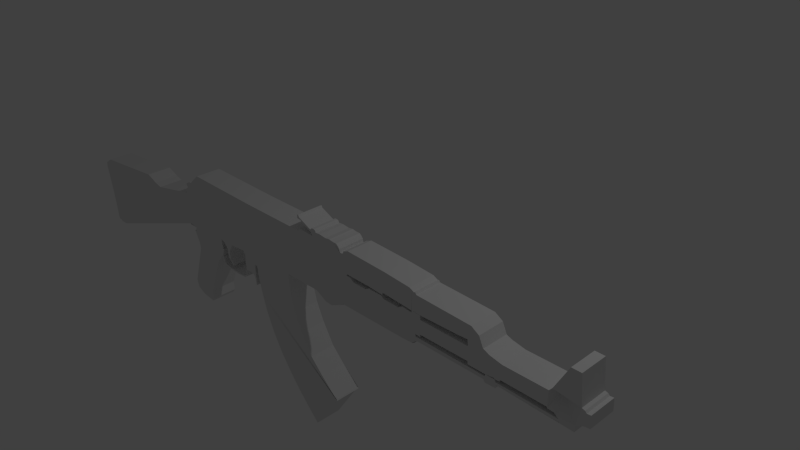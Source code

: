 # Source: ak.blend  (saved by Blender 2.69.0; exported with 4.5.12 LTS)
import bpy
from mathutils import Matrix  # noqa: F401  (used for matrix-valued properties, if any)

bpy.ops.wm.read_factory_settings(use_empty=True)
scene = bpy.context.scene
scene.name = 'Scene'

# ---- collections
col_collection_1 = bpy.data.collections.new('Collection 1'); scene.collection.children.link(col_collection_1)

# ---- materials (node trees are filled in below, after node groups)
mat_material = bpy.data.materials.new('Material')
mat_material.alpha_threshold = 0.0
mat_material.use_transparent_shadow = False
mat_material.roughness = 0.5
mat_material.line_color = (0.0, 0.0, 0.0, 1.0)

# ---- material node trees

# ---- world
world_world = bpy.data.worlds.new('World'); scene.world = world_world
world_world.color = (0.05088, 0.05088, 0.05088)
world_world.use_sun_shadow = False
world_world.sun_shadow_jitter_overblur = 0.0
world_world.cycles.sampling_method = 'MANUAL'
world_world.cycles.sample_map_resolution = 256

# ---- cameras
cam_camera = bpy.data.cameras.new('Camera')
cam_camera.clip_end = 100.0
cam_camera.lens = 35.0
cam_camera.sensor_width = 32.0
cam_camera.sensor_height = 18.0
cam_camera.ortho_scale = 7.314
cam_camera.dof.focus_distance = 0.0
cam_camera.dof.aperture_fstop = 128.0

# ---- lights
light_lamp = bpy.data.lights.new('Lamp', 'POINT')
light_lamp.transmission_factor = 0.0
light_lamp.cutoff_distance = 30.0
light_lamp.energy = 100.0
light_lamp.shadow_buffer_clip_start = 1.001
light_lamp.shadow_soft_size = 0.1
light_lamp.shadow_maximum_resolution = 0.006
light_lamp.use_absolute_resolution = True
light_lamp.cycles.use_multiple_importance_sampling = False

# ---- meshes
me_cube = bpy.data.meshes.new('Cube')
me_cube.from_pydata([(0.531, -1.0, -0.9403), (0.8005, -1.0, -1.169), (-0.009674, -1.0, 0.242), (-0.009674, -1.0, 0.141), (0.01195, -1.0, -0.02476), (0.06963, -1.0, -0.2482), (0.1778, -1.0, -0.4861), (0.3436, -1.0, -0.7601), (0.531, -1.0, 0.2492), (0.6464, -1.0, 0.1915), (0.6824, -1.0, 0.1699), (0.7905, -1.0, 0.1627), (1.032, -1.0, 0.2784), (1.957, -1.0, 0.2811), (2.117, -1.0, 0.2996), (2.167, -1.0, 0.3447), (3.068, -1.0, 0.3497), (3.083, -1.0, 0.3197), (3.213, -1.0, 0.3247), (3.218, -1.0, 0.3647), (3.951, -1.0, 0.3481), (4.12, -1.0, 0.3447), (4.125, -1.0, 0.4148), (4.165, -1.0, 0.4398), (4.205, -1.0, 0.4598), (4.235, -1.0, 0.4649), (4.275, -1.0, 0.4699), (4.27, -1.0, 0.61), (4.225, -1.0, 0.605), (4.205, -1.0, 0.6251), (4.17, -1.0, 0.6351), (4.14, -1.0, 0.9805), (4.024, -1.0, 0.9805), (3.854, -1.0, 0.6701), (3.819, -1.0, 0.6301), (3.283, -1.0, 0.6251), (3.123, -1.0, 0.6551), (3.048, -1.0, 0.6851), (2.993, -1.0, 0.8053), (2.893, -1.0, 0.8654), (2.157, -1.0, 0.8854), (2.142, -1.0, 0.9104), (2.127, -1.0, 0.9004), (2.062, -1.0, 0.9304), (1.696, -1.0, 0.9555), (1.116, -1.0, 0.9755), (1.071, -1.0, 0.9555), (1.041, -1.0, 0.9455), (1.041, -1.0, 0.9104), (0.9827, -1.0, 0.908), (0.9755, -1.0, 0.9466), (0.9489, -1.0, 0.978), (0.9248, -1.0, 0.9949), (0.8789, -1.0, 0.9949), (0.8306, -1.0, 0.9997), (0.8113, -1.0, 1.005), (0.7413, -1.0, 0.9949), (0.6447, -1.0, 1.005), (0.5723, -1.0, 0.9997), (0.5651, -1.0, 1.021), (0.5433, -1.0, 1.031), (0.5071, -1.0, 1.031), (0.4806, -1.0, 1.009), (0.4806, -1.0, 1.002), (0.2802, -1.0, 1.089), (0.2681, -1.0, 1.116), (0.2512, -1.0, 1.109), (0.2488, -1.0, 1.068), (0.3116, -1.0, 1.06), (0.3164, -1.0, 1.041), (0.483, -1.0, 0.9756), (0.5095, -1.0, 0.9394), (0.2633, -1.0, 0.9418), (0.2585, -1.0, 0.908), (-0.7555, -1.0, 0.9056), (-1.89, -1.0, 0.9201), (-2.069, -1.0, 0.7728), (-2.112, -1.0, 0.768), (-2.182, -1.0, 0.7342), (-2.19, -1.0, 0.7076), (-2.156, -1.0, 0.6859), (-2.202, -1.0, 0.6424), (-2.209, -1.0, 0.6231), (-2.209, -1.0, 0.57), (-2.26, -1.0, 0.5772), (-2.943, -1.0, 0.4372), (-3.068, -1.0, 0.4662), (-3.15, -1.0, 0.5), (-3.247, -1.0, 0.5338), (-4.111, -1.0, 0.4493), (-4.418, -1.0, 0.4203), (-4.507, -1.0, 0.3769), (-4.517, -1.0, 0.3503), (-4.56, -1.0, 0.3431), (-4.57, -1.0, 0.2803), (-4.536, -1.0, 0.09681), (-4.498, -1.0, -0.1325), (-4.473, -1.0, -0.3184), (-4.452, -1.0, -0.543), (-4.435, -1.0, -0.5695), (-4.387, -1.0, -0.5671), (-4.377, -1.0, -0.5864), (-4.247, -1.0, -0.584), (-2.209, -1.0, 0.133), (-2.071, -1.0, 0.1221), (-2.079, -1.0, 0.06542), (-2.108, -1.0, 0.06784), (-2.059, -1.0, -0.03115), (-2.028, -1.0, -0.08909), (-2.016, -1.0, -0.1736), (-2.228, -1.0, -0.7434), (-2.216, -1.0, -0.7941), (-2.197, -1.0, -0.852), (-2.066, -1.0, -0.9123), (-1.856, -1.0, -0.9292), (-1.823, -1.0, -0.881), (-1.832, -1.0, -0.7578), (-1.586, -1.0, -0.2098), (-1.497, -1.0, -0.1012), (-1.453, -1.0, -0.07943), (-1.444, -1.0, -0.1494), (-1.412, -1.0, -0.1929), (-1.333, -1.0, -0.2001), (-1.139, -1.0, -0.2074), (-0.9691, -1.0, -0.1935), (-0.9378, -1.0, -0.1726), (-0.9169, -1.0, -0.1344), (-0.91, -1.0, -0.06485), (-0.7744, -1.0, -0.0579), (-0.7361, -1.0, -0.09614), (-0.7222, -1.0, -0.1518), (-0.7222, -1.0, -0.2004), (-0.7118, -1.0, -0.2039), (-0.7118, -1.0, 0.08464), (-0.6701, -1.0, 0.08464), (-0.6596, -1.0, -0.03704), (-0.5971, -1.0, -0.2908), (-0.5345, -1.0, -0.4994), (-0.4128, -1.0, -0.7775), (-0.2807, -1.0, -1.004), (-0.1173, -1.0, -1.223), (0.04957, -1.0, -1.417), (0.2303, -1.0, -1.601), (0.3798, -1.0, -1.741), (0.7901, -1.0, -1.153), (-1.418, -1.0, 0.04225), (-1.443, -1.0, 0.03529), (-1.45, -1.0, 0.1709), (-1.389, -1.0, 0.1494), (-1.356, -1.0, 0.1083), (-1.332, -1.0, 0.08744), (-1.314, -1.0, -0.03771), (-1.22, -1.0, -0.1316), (-1.203, -1.0, -0.1107), (-1.276, -1.0, -0.04814), (-1.283, -1.0, 0.05615), (-1.21, -1.0, 0.1709), (-0.9561, -1.0, 0.1952), (-0.9179, -1.0, 0.1535), (-0.9208, -1.0, -0.07848), (-1.38, -1.0, 0.157), (3.894, -0.8624, 0.5984), (1.646, -1.0, 0.666), (1.645, -1.0, 0.6679), (1.459, -1.0, 0.679), (1.425, -1.0, 0.6815), (1.09, -1.0, 0.6839), (1.08, -1.0, 0.6646), (1.15, -1.0, 0.6597), (1.186, -1.0, 0.6259), (1.387, -1.0, 0.6235), (1.437, -1.0, 0.6525), (1.638, -1.0, 0.6549), (1.664, -1.0, 0.6259), (1.884, -1.0, 0.6235), (1.879, -1.0, 0.6187), (1.952, -1.0, 0.6573), (2.089, -1.0, 0.6501), (2.089, -1.0, 0.6742), (1.659, -1.0, 0.6984), (1.04, -1.0, 0.9321), (1.012, -1.0, 0.2703), (2.089, -1.0, 0.2895), (2.093, -1.0, 0.9156), (2.85, -1.0, 0.696), (2.859, -1.0, 0.6218), (2.213, -1.0, 0.6179), (2.205, -1.0, 0.6722), (2.696, -1.0, 0.6863), (2.858, -1.0, 0.6235), (2.088, -1.0, 0.6742), (3.056, -1.0, 0.6839), (2.143, -1.0, 0.3906), (2.141, -1.0, 0.422), (2.211, -1.0, 0.4147), (2.203, -1.0, 0.4437), (2.858, -1.0, 0.4509), (2.86, -1.0, 0.4147), (3.082, -1.0, 0.4171), (3.08, -1.0, 0.3906), (2.138, -1.0, 0.3882), (3.068, -1.0, 0.3423), (2.859, -1.0, 0.6217), (3.261, -1.0, 0.4244), (3.265, -1.0, 0.4461), (3.811, -1.0, 0.4461), (3.813, -1.0, 0.4316), (3.891, -1.0, 0.4268), (3.917, -1.0, 0.4051), (3.944, -1.0, 0.3857), (3.212, -1.0, 0.393), (3.22, -1.0, 0.3592), (3.949, -1.0, 0.3495), (2.146, -1.0, 0.6745), (1.963, -1.0, 0.2807), (3.194, -1.0, 0.4282), (-0.6355, -1.0, 0.2057), (-0.01858, -1.0, 0.2403), (-2.197, -1.0, 0.1256), (-1.431, -1.0, 0.1758), (-0.7044, -1.0, 0.1735), (-0.641, -1.0, 0.2069), (-0.9111, -1.0, -0.06303), (-1.436, -1.0, -0.07943), (-1.425, -1.0, -0.1411), (-1.41, -1.0, -0.1585), (-1.396, -1.0, -0.1746), (-1.367, -1.0, -0.18), (-1.342, -1.0, -0.1813), (-1.295, -1.0, -0.1853), (-1.259, -1.0, -0.188), (-1.216, -1.0, -0.1853), (-1.174, -1.0, -0.188), (-1.133, -1.0, -0.188), (-1.082, -1.0, -0.1867), (-1.001, -1.0, -0.1813), (-0.9679, -1.0, -0.1706), (-0.9304, -1.0, -0.1398), (-0.9277, -1.0, -0.07541), (-0.9183, -1.0, -0.07675), (0.5578, -1.0, 0.9514), (0.5672, -1.0, 0.9702), (0.6128, -1.0, 0.9649), (0.6074, -1.0, 0.9461), (0.8393, -1.0, 0.9407), (0.9881, -1.0, 0.9085), (0.2762, -1.0, 0.8932), (0.5311, -1.336, -0.9476), (0.8006, -1.336, -1.177), (-0.00957, -1.336, 0.2347), (-0.00957, -1.336, 0.1337), (0.01206, -1.336, -0.03206), (0.06973, -1.336, -0.2555), (0.1779, -1.336, -0.4934), (0.3437, -1.336, -0.7674), (0.5311, -1.336, 0.2419), (0.6465, -1.336, 0.1842), (0.6825, -1.336, 0.1626), (0.7906, -1.336, 0.1554), (1.032, -1.336, 0.2711), (1.957, -1.336, 0.2738), (2.117, -1.336, 0.2923), (2.167, -1.336, 0.3374), (3.068, -1.336, 0.3424), (3.083, -1.336, 0.3124), (3.213, -1.336, 0.3174), (3.219, -1.336, 0.3574), (3.951, -1.336, 0.3408), (4.12, -1.336, 0.3374), (4.125, -1.336, 0.4075), (4.165, -1.336, 0.4325), (4.205, -1.336, 0.4525), (4.235, -1.336, 0.4576), (4.275, -1.336, 0.4626), (4.27, -1.336, 0.6027), (4.225, -1.336, 0.5977), (4.205, -1.336, 0.6178), (4.17, -1.336, 0.6278), (4.14, -1.336, 0.9732), (4.025, -1.336, 0.9732), (3.854, -1.336, 0.6628), (3.819, -1.336, 0.6228), (3.284, -1.336, 0.6178), (3.123, -1.336, 0.6478), (3.048, -1.336, 0.6778), (2.993, -1.336, 0.798), (2.893, -1.336, 0.8581), (2.157, -1.336, 0.8781), (2.142, -1.336, 0.9031), (2.127, -1.336, 0.8931), (2.062, -1.336, 0.9231), (1.697, -1.336, 0.9482), (1.116, -1.336, 0.9682), (1.071, -1.336, 0.9482), (1.041, -1.336, 0.9382), (1.041, -1.336, 0.9031), (0.9828, -1.336, 0.9007), (0.9756, -1.336, 0.9393), (0.949, -1.336, 0.9707), (0.9249, -1.336, 0.9876), (0.879, -1.336, 0.9876), (0.8307, -1.336, 0.9924), (0.8114, -1.336, 0.9973), (0.7414, -1.336, 0.9876), (0.6448, -1.336, 0.9973), (0.5724, -1.336, 0.9924), (0.5652, -1.336, 1.014), (0.5434, -1.336, 1.024), (0.5072, -1.336, 1.024), (0.4807, -1.336, 1.002), (0.4807, -1.336, 0.9949), (0.2803, -1.336, 1.082), (0.2682, -1.336, 1.109), (0.2513, -1.336, 1.101), (0.2489, -1.336, 1.06), (0.3117, -1.336, 1.053), (0.3165, -1.336, 1.034), (0.4831, -1.336, 0.9683), (0.5096, -1.336, 0.9321), (0.2634, -1.336, 0.9345), (0.2586, -1.336, 0.9007), (-0.7554, -1.336, 0.8983), (-1.89, -1.336, 0.9128), (-2.069, -1.336, 0.7655), (-2.112, -1.336, 0.7607), (-2.182, -1.336, 0.7269), (-2.189, -1.336, 0.7003), (-2.156, -1.336, 0.6786), (-2.202, -1.336, 0.6351), (-2.209, -1.336, 0.6158), (-2.209, -1.336, 0.5627), (-2.26, -1.336, 0.5699), (-2.943, -1.336, 0.4299), (-3.068, -1.336, 0.4589), (-3.15, -1.336, 0.4927), (-3.247, -1.336, 0.5265), (-4.111, -1.336, 0.442), (-4.418, -1.336, 0.413), (-4.507, -1.336, 0.3696), (-4.517, -1.336, 0.343), (-4.56, -1.336, 0.3358), (-4.57, -1.336, 0.273), (-4.536, -1.336, 0.08951), (-4.498, -1.336, -0.1398), (-4.473, -1.336, -0.3257), (-4.452, -1.336, -0.5503), (-4.435, -1.336, -0.5768), (-4.386, -1.336, -0.5744), (-4.377, -1.336, -0.5937), (-4.246, -1.336, -0.5913), (-2.209, -1.336, 0.1257), (-2.071, -1.336, 0.1148), (-2.078, -1.336, 0.05812), (-2.107, -1.336, 0.06054), (-2.059, -1.336, -0.03845), (-2.028, -1.336, -0.09639), (-2.016, -1.336, -0.1809), (-2.228, -1.336, -0.7507), (-2.216, -1.336, -0.8014), (-2.197, -1.336, -0.8593), (-2.066, -1.336, -0.9196), (-1.856, -1.336, -0.9365), (-1.823, -1.336, -0.8883), (-1.832, -1.336, -0.7651), (-1.586, -1.336, -0.2171), (-1.497, -1.336, -0.1085), (-1.453, -1.336, -0.08673), (-1.443, -1.336, -0.1567), (-1.412, -1.336, -0.2002), (-1.332, -1.336, -0.2074), (-1.139, -1.336, -0.2147), (-0.9689, -1.336, -0.2008), (-0.9377, -1.336, -0.1799), (-0.9168, -1.336, -0.1417), (-0.9098, -1.336, -0.07215), (-0.7743, -1.336, -0.0652), (-0.736, -1.336, -0.1034), (-0.7221, -1.336, -0.1591), (-0.7221, -1.336, -0.2077), (-0.7117, -1.336, -0.2112), (-0.7117, -1.336, 0.07734), (-0.67, -1.336, 0.07734), (-0.6595, -1.336, -0.04434), (-0.597, -1.336, -0.2981), (-0.5344, -1.336, -0.5067), (-0.4127, -1.336, -0.7848), (-0.2806, -1.336, -1.011), (-0.1172, -1.336, -1.23), (0.04967, -1.336, -1.425), (0.2305, -1.336, -1.609), (0.3799, -1.336, -1.748), (0.7902, -1.336, -1.16), (-1.418, -1.336, 0.03494), (-1.443, -1.336, 0.02799), (-1.45, -1.336, 0.1636), (-1.389, -1.336, 0.1421), (-1.356, -1.336, 0.101), (-1.331, -1.336, 0.08014), (-1.314, -1.336, -0.04501), (-1.22, -1.336, -0.1389), (-1.203, -1.336, -0.118), (-1.276, -1.336, -0.05544), (-1.283, -1.336, 0.04885), (-1.21, -1.336, 0.1636), (-0.956, -1.336, 0.1879), (-0.9178, -1.336, 0.1462), (-0.9207, -1.336, -0.08578), (-1.38, -1.336, 0.1497), (3.894, -1.199, 0.5911), (1.646, -1.336, 0.6587), (1.645, -1.336, 0.6606), (1.459, -1.336, 0.6717), (1.425, -1.336, 0.6742), (1.09, -1.336, 0.6766), (1.08, -1.336, 0.6573), (1.15, -1.336, 0.6524), (1.186, -1.336, 0.6186), (1.387, -1.336, 0.6162), (1.437, -1.336, 0.6452), (1.638, -1.336, 0.6476), (1.664, -1.336, 0.6186), (1.884, -1.336, 0.6162), (1.879, -1.336, 0.6114), (1.952, -1.336, 0.65), (2.089, -1.336, 0.6428), (2.089, -1.336, 0.6669), (1.66, -1.336, 0.6911), (1.04, -1.336, 0.9248), (1.012, -1.336, 0.263), (2.089, -1.336, 0.2822), (2.093, -1.336, 0.9083), (2.85, -1.336, 0.6887), (2.859, -1.336, 0.6145), (2.213, -1.336, 0.6106), (2.205, -1.336, 0.6649), (2.696, -1.336, 0.679), (2.858, -1.336, 0.6162), (2.088, -1.336, 0.6669), (3.056, -1.336, 0.6766), (2.143, -1.336, 0.3833), (2.141, -1.336, 0.4147), (2.211, -1.336, 0.4074), (2.203, -1.336, 0.4364), (2.858, -1.336, 0.4436), (2.86, -1.336, 0.4074), (3.082, -1.336, 0.4098), (3.08, -1.336, 0.3833), (2.138, -1.336, 0.3809), (3.068, -1.336, 0.335), (2.859, -1.336, 0.6144), (3.261, -1.336, 0.4171), (3.266, -1.336, 0.4388), (3.811, -1.336, 0.4388), (3.814, -1.336, 0.4243), (3.891, -1.336, 0.4195), (3.917, -1.336, 0.3978), (3.944, -1.336, 0.3784), (3.212, -1.336, 0.3857), (3.22, -1.336, 0.3519), (3.949, -1.336, 0.3422), (2.146, -1.336, 0.6672), (1.963, -1.336, 0.2734), (3.194, -1.336, 0.4209), (-0.6354, -1.336, 0.1984), (-0.01848, -1.336, 0.233), (-2.197, -1.336, 0.1183), (-1.431, -1.336, 0.1685), (-0.7043, -1.336, 0.1662), (-0.6409, -1.336, 0.1996), (-0.911, -1.336, -0.07033), (-1.436, -1.336, -0.08673), (-1.425, -1.336, -0.1484), (-1.41, -1.336, -0.1658), (-1.395, -1.336, -0.1819), (-1.367, -1.336, -0.1873), (-1.342, -1.336, -0.1886), (-1.295, -1.336, -0.1926), (-1.259, -1.336, -0.1953), (-1.216, -1.336, -0.1926), (-1.174, -1.336, -0.1953), (-1.133, -1.336, -0.1953), (-1.082, -1.336, -0.194), (-1.001, -1.336, -0.1886), (-0.9678, -1.336, -0.1779), (-0.9303, -1.336, -0.1471), (-0.9276, -1.336, -0.08271), (-0.9182, -1.336, -0.08405), (0.5579, -1.336, 0.9441), (0.5673, -1.336, 0.9629), (0.6129, -1.336, 0.9576), (0.6075, -1.336, 0.9388), (0.8394, -1.336, 0.9334), (0.9882, -1.336, 0.9012), (0.2763, -1.336, 0.8859)], [], [(31, 30, 161, 34, 33, 32), (15, 16, 199, 192), (44, 43, 183, 178, 179, 162, 48, 47, 46, 45), (163, 164, 165, 166, 167, 48, 162), (167, 168, 169, 170, 171, 172, 173, 174, 175, 176, 177, 182, 214, 181), (37, 38, 39, 40, 41, 42, 190, 187, 188, 184, 191), (183, 190, 42), (20, 209, 208, 207, 206, 205, 204, 203, 198, 197, 196, 202, 189, 184, 191, 37, 36, 35, 34, 161, 30, 29, 28, 27, 26, 25, 24, 23, 22, 21), (199, 16, 201, 17, 18, 211, 19, 210, 215, 198), (210, 19, 212, 209), (185, 202, 196, 195, 194, 193, 213, 187, 186), (178, 213, 193, 192, 15, 182, 177), (149, 148, 160, 156, 155, 154, 153, 152, 151, 150), (0, 1, 144, 143, 142, 141, 140, 139, 138, 137, 136, 135, 134, 216, 217, 2, 3, 4, 5, 6, 7), (85, 84, 218, 103, 102, 101, 100, 99, 98, 97, 96, 95, 94, 93, 92, 91, 90, 89, 88, 87, 86), (147, 146, 145, 119, 118, 117, 116, 115, 114, 113, 112, 111, 110, 109, 108, 107, 106, 105, 104, 103, 218), (128, 127, 222, 159, 158, 220, 221, 216, 134, 133, 132, 131, 130, 129), (120, 119, 223, 224, 225, 226, 227, 228, 229, 230, 231, 232, 233, 234, 235, 236, 237, 238, 239, 159, 222, 127, 126, 125, 124, 123, 122, 121), (49, 50, 51, 52, 53, 54, 55, 56, 57, 58, 59, 60, 61, 62, 63, 64, 65, 66, 67, 68, 69, 70, 71, 240, 241, 242, 243, 244, 245), (8, 246, 73, 72, 71, 240, 241, 242, 243, 244, 245, 49, 48, 167, 181, 11, 10, 9), (2, 217, 216, 221, 220, 158, 157, 156, 160, 148, 147, 218, 84, 83, 82, 81, 80, 79, 78, 77, 76, 75, 74, 73, 246, 8), (278, 279, 280, 281, 408, 277), (262, 439, 446, 263), (291, 292, 293, 294, 295, 409, 426, 425, 430, 290), (410, 409, 295, 414, 413, 412, 411), (414, 428, 461, 429, 424, 423, 422, 421, 420, 419, 418, 417, 416, 415), (284, 438, 431, 435, 434, 437, 289, 288, 287, 286, 285), (430, 289, 437), (267, 268, 269, 270, 271, 272, 273, 274, 275, 276, 277, 408, 281, 282, 283, 284, 438, 431, 436, 449, 443, 444, 445, 450, 451, 452, 453, 454, 455, 456), (446, 445, 462, 457, 266, 458, 265, 264, 448, 263), (457, 456, 459, 266), (432, 433, 434, 460, 440, 441, 442, 443, 449), (425, 424, 429, 262, 439, 440, 460), (396, 397, 398, 399, 400, 401, 402, 403, 407, 395), (247, 254, 253, 252, 251, 250, 249, 464, 463, 381, 382, 383, 384, 385, 386, 387, 388, 389, 390, 391, 248), (332, 333, 334, 335, 336, 337, 338, 339, 340, 341, 342, 343, 344, 345, 346, 347, 348, 349, 350, 465, 331), (394, 465, 350, 351, 352, 353, 354, 355, 356, 357, 358, 359, 360, 361, 362, 363, 364, 365, 366, 392, 393), (375, 376, 377, 378, 379, 380, 381, 463, 468, 467, 405, 406, 469, 374), (367, 368, 369, 370, 371, 372, 373, 374, 469, 406, 486, 485, 484, 483, 482, 481, 480, 479, 478, 477, 476, 475, 474, 473, 472, 471, 470, 366), (296, 492, 491, 490, 489, 488, 487, 318, 317, 316, 315, 314, 313, 312, 311, 310, 309, 308, 307, 306, 305, 304, 303, 302, 301, 300, 299, 298, 297), (255, 256, 257, 258, 428, 414, 295, 296, 492, 491, 490, 489, 488, 487, 318, 319, 320, 493), (249, 255, 493, 320, 321, 322, 323, 324, 325, 326, 327, 328, 329, 330, 331, 465, 394, 395, 407, 403, 404, 405, 467, 468, 463, 464), (183, 43, 290, 430), (83, 84, 331, 330), (58, 57, 304, 305), (31, 32, 279, 278), (162, 179, 426, 409), (237, 236, 483, 484), (5, 4, 251, 252), (136, 137, 384, 383), (110, 111, 358, 357), (84, 85, 332, 331), (59, 58, 305, 306), (187, 190, 437, 434), (32, 33, 280, 279), (164, 163, 410, 411), (238, 237, 484, 485), (4, 3, 250, 251), (137, 138, 385, 384), (144, 1, 248, 391), (111, 112, 359, 358), (163, 162, 409, 410), (85, 86, 333, 332), (60, 59, 306, 307), (33, 34, 281, 280), (165, 164, 411, 412), (239, 238, 485, 486), (3, 2, 249, 250), (138, 139, 386, 385), (112, 113, 360, 359), (86, 87, 334, 333), (61, 60, 307, 308), (192, 193, 440, 439), (34, 35, 282, 281), (166, 165, 412, 413), (159, 239, 486, 406), (2, 8, 255, 249), (139, 140, 387, 386), (113, 114, 361, 360), (14, 182, 429, 261), (87, 88, 335, 334), (62, 61, 308, 309), (193, 194, 441, 440), (35, 36, 283, 282), (167, 166, 413, 414), (140, 141, 388, 387), (8, 9, 256, 255), (114, 115, 362, 361), (181, 214, 461, 428), (88, 89, 336, 335), (63, 62, 309, 310), (194, 195, 442, 441), (168, 167, 414, 415), (36, 37, 284, 283), (141, 142, 389, 388), (9, 10, 257, 256), (104, 219, 466, 351), (115, 116, 363, 362), (214, 182, 429, 461), (89, 90, 337, 336), (195, 196, 443, 442), (64, 63, 310, 311), (169, 168, 415, 416), (38, 37, 284, 285), (142, 143, 390, 389), (10, 11, 258, 257), (116, 117, 364, 363), (90, 91, 338, 337), (196, 197, 444, 443), (65, 64, 311, 312), (170, 169, 416, 417), (39, 38, 285, 286), (11, 12, 259, 258), (143, 144, 391, 390), (117, 118, 365, 364), (91, 92, 339, 338), (197, 198, 445, 444), (66, 65, 312, 313), (40, 39, 286, 287), (171, 170, 417, 418), (13, 14, 261, 260), (119, 145, 392, 366), (118, 119, 366, 365), (183, 42, 289, 430), (92, 93, 340, 339), (67, 66, 313, 314), (199, 198, 445, 446), (41, 40, 287, 288), (172, 171, 418, 419), (14, 15, 262, 261), (145, 146, 393, 392), (119, 120, 367, 366), (190, 183, 430, 437), (93, 94, 341, 340), (68, 67, 314, 315), (199, 200, 447, 446), (42, 41, 288, 289), (173, 172, 419, 420), (16, 15, 262, 263), (146, 147, 394, 393), (120, 121, 368, 367), (209, 20, 267, 456), (94, 95, 342, 341), (69, 68, 315, 316), (199, 201, 448, 446), (42, 43, 290, 289), (174, 173, 420, 421), (16, 17, 264, 263), (147, 148, 395, 394), (121, 122, 369, 368), (189, 202, 449, 436), (95, 96, 343, 342), (70, 69, 316, 317), (43, 44, 291, 290), (175, 174, 421, 422), (11, 181, 428, 258), (18, 17, 264, 265), (148, 149, 396, 395), (223, 119, 366, 470), (122, 123, 370, 369), (215, 210, 457, 462), (96, 97, 344, 343), (71, 70, 317, 318), (198, 203, 450, 445), (44, 45, 292, 291), (176, 175, 422, 423), (18, 19, 266, 265), (149, 150, 397, 396), (224, 223, 470, 471), (123, 124, 371, 370), (198, 215, 462, 445), (97, 98, 345, 344), (71, 72, 319, 318), (203, 204, 451, 450), (45, 46, 293, 292), (177, 176, 423, 424), (19, 20, 267, 266), (150, 151, 398, 397), (225, 224, 471, 472), (124, 125, 372, 371), (98, 99, 346, 345), (72, 73, 320, 319), (204, 205, 452, 451), (46, 47, 294, 293), (178, 177, 424, 425), (20, 21, 268, 267), (151, 152, 399, 398), (226, 225, 472, 473), (125, 126, 373, 372), (19, 211, 458, 266), (99, 100, 347, 346), (73, 74, 321, 320), (205, 206, 453, 452), (47, 48, 295, 294), (179, 178, 425, 426), (21, 22, 269, 268), (152, 153, 400, 399), (227, 226, 473, 474), (126, 127, 374, 373), (211, 18, 265, 458), (100, 101, 348, 347), (74, 75, 322, 321), (206, 207, 454, 453), (48, 49, 296, 295), (167, 180, 427, 414), (22, 23, 270, 269), (153, 154, 401, 400), (228, 227, 474, 475), (127, 128, 375, 374), (17, 201, 448, 264), (101, 102, 349, 348), (75, 76, 323, 322), (207, 208, 455, 454), (50, 49, 296, 297), (154, 155, 402, 401), (23, 24, 271, 270), (229, 228, 475, 476), (128, 129, 376, 375), (201, 16, 263, 448), (102, 103, 350, 349), (208, 209, 456, 455), (76, 77, 324, 323), (51, 50, 297, 298), (155, 156, 403, 402), (24, 25, 272, 271), (230, 229, 476, 477), (129, 130, 377, 376), (212, 19, 266, 459), (103, 104, 351, 350), (210, 209, 456, 457), (77, 78, 325, 324), (178, 183, 430, 425), (52, 51, 298, 299), (156, 157, 404, 403), (25, 26, 273, 272), (231, 230, 477, 478), (130, 131, 378, 377), (202, 185, 432, 449), (104, 105, 352, 351), (210, 211, 458, 457), (78, 79, 326, 325), (53, 52, 299, 300), (184, 189, 436, 431), (26, 27, 274, 273), (157, 158, 405, 404), (232, 231, 478, 479), (131, 132, 379, 378), (187, 213, 460, 434), (105, 106, 353, 352), (79, 80, 327, 326), (209, 212, 459, 456), (54, 53, 300, 301), (184, 188, 435, 431), (27, 28, 275, 274), (158, 159, 406, 405), (233, 232, 479, 480), (1, 0, 247, 248), (132, 133, 380, 379), (213, 178, 425, 460), (106, 107, 354, 353), (80, 81, 328, 327), (55, 54, 301, 302), (185, 186, 433, 432), (28, 29, 276, 275), (234, 233, 480, 481), (0, 7, 254, 247), (133, 134, 381, 380), (182, 15, 262, 429), (107, 108, 355, 354), (192, 199, 446, 439), (81, 82, 329, 328), (56, 55, 302, 303), (186, 187, 434, 433), (29, 30, 277, 276), (235, 234, 481, 482), (7, 6, 253, 254), (134, 135, 382, 381), (108, 109, 356, 355), (82, 83, 330, 329), (57, 56, 303, 304), (188, 187, 434, 435), (30, 31, 278, 277), (236, 235, 482, 483), (6, 5, 252, 253), (135, 136, 383, 382), (109, 110, 357, 356)])
_uv = me_cube.uv_layers.new(name='UVMap')
_uv.uv.foreach_set('vector', [0.9113, 0.7119, 0.9159, 0.6536, 0.9015, 0.6528, 0.8859, 0.6504, 0.8898, 0.6556, 0.9019, 0.7104, 0.7205, 0.5841, 0.8094, 0.5901, 0.812, 0.5958, 0.7204, 0.5937, 0.6611, 0.7213, 0.7048, 0.7134, 0.7109, 0.6974, 0.7137, 0.6452, 0.6625, 0.6501, 0.6613, 0.6441, 0.5897, 0.6825, 0.593, 0.7155, 0.5957, 0.7174, 0.5998, 0.721, 0.6608, 0.6423, 0.651, 0.6424, 0.6238, 0.6358, 0.594, 0.6405, 0.5932, 0.637, 0.5897, 0.6825, 0.6613, 0.6441, 0.5932, 0.637, 0.5994, 0.636, 0.6027, 0.6422, 0.6512, 0.6507, 0.6512, 0.6666, 0.6638, 0.6667, 0.6687, 0.6507, 0.6825, 0.6501, 0.6822, 0.6495, 0.6886, 0.6422, 0.7137, 0.6407, 0.7135, 0.5739, 0.7022, 0.5724, 0.5868, 0.5641, 0.7976, 0.6592, 0.7937, 0.6799, 0.7858, 0.6908, 0.7263, 0.7006, 0.7121, 0.7106, 0.7109, 0.7091, 0.7133, 0.6867, 0.7292, 0.6645, 0.7691, 0.6625, 0.7816, 0.6628, 0.8005, 0.6578, 0.7082, 0.7119, 0.7133, 0.6867, 0.7109, 0.7091, 0.895, 0.6106, 0.8933, 0.6165, 0.8905, 0.6177, 0.8876, 0.6192, 0.881, 0.616, 0.8805, 0.6184, 0.821, 0.6164, 0.8208, 0.6127, 0.8038, 0.6135, 0.784, 0.6095, 0.7836, 0.6162, 0.7824, 0.6476, 0.7822, 0.6483, 0.7816, 0.6628, 0.8005, 0.6578, 0.7976, 0.6592, 0.8045, 0.6592, 0.818, 0.6535, 0.8859, 0.6504, 0.9015, 0.6528, 0.9159, 0.6536, 0.9191, 0.6537, 0.9213, 0.6513, 0.9251, 0.6545, 0.9274, 0.6187, 0.9241, 0.6157, 0.9168, 0.6245, 0.9139, 0.6189, 0.9056, 0.6216, 0.909, 0.6207, 0.812, 0.5958, 0.8094, 0.5901, 0.8091, 0.5889, 0.8094, 0.5839, 0.8224, 0.5869, 0.8243, 0.5921, 0.8244, 0.5931, 0.8251, 0.5983, 0.8251, 0.6056, 0.8133, 0.6, 0.8251, 0.5983, 0.8244, 0.5931, 0.9119, 0.5876, 0.913, 0.5939, 0.7828, 0.6498, 0.7824, 0.6476, 0.7836, 0.6162, 0.7254, 0.6045, 0.7263, 0.5993, 0.72, 0.5995, 0.7185, 0.6461, 0.7238, 0.6466, 0.7249, 0.6367, 0.7135, 0.6451, 0.7185, 0.6461, 0.72, 0.5995, 0.7204, 0.5937, 0.7205, 0.5841, 0.7135, 0.5739, 0.7137, 0.6407, 0.366, 0.5219, 0.3667, 0.5346, 0.3677, 0.5327, 0.3862, 0.5245, 0.3689, 0.498, 0.3605, 0.474, 0.3628, 0.4471, 0.3591, 0.4457, 0.3574, 0.4832, 0.3665, 0.5136, 0.5702, 0.2696, 0.5974, 0.2142, 0.5955, 0.2163, 0.5289, 0.0703, 0.5145, 0.1047, 0.4973, 0.1498, 0.4817, 0.1969, 0.4668, 0.2492, 0.4553, 0.3024, 0.4455, 0.3669, 0.4413, 0.4145, 0.4375, 0.4722, 0.4378, 0.4993, 0.4436, 0.5267, 0.4923, 0.5625, 0.4936, 0.5632, 0.4932, 0.5366, 0.5095, 0.4587, 0.5131, 0.4079, 0.5219, 0.3527, 0.5523, 0.314, 0.2132, 0.5741, 0.2785, 0.6526, 0.2897, 0.5455, 0.2885, 0.5474, 0.07367, 0.3795, 0.06045, 0.381, 0.05848, 0.3908, 0.05372, 0.3911, 0.05216, 0.3972, 0.05163, 0.4746, 0.0511, 0.5038, 0.04979, 0.5401, 0.04851, 0.5691, 0.04968, 0.5787, 0.05299, 0.5792, 0.05422, 0.5849, 0.06358, 0.5927, 0.09487, 0.5941, 0.1831, 0.5989, 0.1926, 0.5903, 0.2007, 0.582, 0.361, 0.5404, 0.3603, 0.5137, 0.3626, 0.5145, 0.3581, 0.4915, 0.3538, 0.488, 0.3442, 0.4686, 0.3121, 0.3257, 0.3117, 0.3022, 0.3081, 0.2938, 0.289, 0.3016, 0.2776, 0.3158, 0.2763, 0.3272, 0.2756, 0.3386, 0.2957, 0.4472, 0.2915, 0.5034, 0.2696, 0.5232, 0.2706, 0.5439, 0.2727, 0.5407, 0.276, 0.5491, 0.2885, 0.5474, 0.2897, 0.5455, 0.424, 0.4717, 0.4098, 0.4744, 0.4097, 0.4749, 0.4084, 0.4714, 0.4125, 0.5241, 0.4356, 0.5216, 0.4429, 0.5271, 0.4436, 0.5267, 0.4378, 0.4993, 0.4331, 0.5012, 0.4275, 0.4225, 0.4262, 0.4238, 0.428, 0.449, 0.4275, 0.4618, 0.3461, 0.4712, 0.3461, 0.4885, 0.3481, 0.4879, 0.3484, 0.4726, 0.3498, 0.4679, 0.3513, 0.4636, 0.3545, 0.4613, 0.3575, 0.4602, 0.3629, 0.4577, 0.3671, 0.4558, 0.3721, 0.4551, 0.3769, 0.4531, 0.3818, 0.4517, 0.3878, 0.4504, 0.3973, 0.4491, 0.4014, 0.4506, 0.4062, 0.4568, 0.4076, 0.4724, 0.4087, 0.4717, 0.4084, 0.4714, 0.4097, 0.4749, 0.4098, 0.4744, 0.4079, 0.4577, 0.4049, 0.4491, 0.4009, 0.4451, 0.3807, 0.4473, 0.3583, 0.4553, 0.3491, 0.4597, 0.5846, 0.6822, 0.5885, 0.7094, 0.5894, 0.7123, 0.5897, 0.7165, 0.5862, 0.7232, 0.5792, 0.7262, 0.5771, 0.7279, 0.5693, 0.727, 0.5605, 0.7315, 0.5533, 0.7317, 0.5528, 0.736, 0.5507, 0.7382, 0.5473, 0.7386, 0.5446, 0.7346, 0.5446, 0.7332, 0.5254, 0.7368, 0.5244, 0.7422, 0.5227, 0.741, 0.5223, 0.7329, 0.5283, 0.7307, 0.5286, 0.7268, 0.5447, 0.7279, 0.547, 0.7204, 0.5516, 0.7223, 0.5526, 0.7259, 0.557, 0.7241, 0.5563, 0.7205, 0.5789, 0.7117, 0.5847, 0.6825, 0.5438, 0.5613, 0.5253, 0.7129, 0.5237, 0.7159, 0.5242, 0.7224, 0.547, 0.7204, 0.5516, 0.7223, 0.5526, 0.7259, 0.557, 0.7241, 0.5563, 0.7205, 0.5789, 0.7117, 0.5847, 0.6825, 0.5846, 0.6822, 0.5897, 0.6825, 0.5932, 0.637, 0.5868, 0.5641, 0.567, 0.5444, 0.5573, 0.5458, 0.5541, 0.5498, 0.4936, 0.5632, 0.4923, 0.5625, 0.4436, 0.5267, 0.4429, 0.5271, 0.4356, 0.5216, 0.4125, 0.5241, 0.4084, 0.5165, 0.3862, 0.5245, 0.3677, 0.5327, 0.3667, 0.5346, 0.361, 0.5404, 0.2897, 0.5455, 0.2785, 0.6526, 0.2836, 0.6503, 0.2842, 0.6609, 0.2852, 0.6647, 0.2901, 0.6723, 0.2871, 0.6775, 0.2881, 0.6826, 0.2953, 0.6878, 0.2996, 0.6877, 0.3187, 0.7131, 0.4184, 0.7098, 0.5237, 0.7159, 0.5253, 0.7129, 0.5438, 0.5613, 0.9113, 0.7119, 0.9019, 0.7104, 0.8898, 0.6556, 0.8859, 0.6504, 0.9015, 0.6528, 0.9159, 0.6536, 0.7205, 0.5841, 0.7204, 0.5937, 0.812, 0.5958, 0.8094, 0.5901, 0.6611, 0.7213, 0.5998, 0.721, 0.5957, 0.7174, 0.593, 0.7155, 0.5897, 0.6825, 0.6613, 0.6441, 0.6625, 0.6501, 0.7137, 0.6452, 0.7109, 0.6974, 0.7048, 0.7134, 0.6608, 0.6423, 0.6613, 0.6441, 0.5897, 0.6825, 0.5932, 0.637, 0.594, 0.6405, 0.6238, 0.6358, 0.651, 0.6424, 0.5932, 0.637, 0.5868, 0.5641, 0.7022, 0.5724, 0.7135, 0.5739, 0.7137, 0.6407, 0.6886, 0.6422, 0.6822, 0.6495, 0.6825, 0.6501, 0.6687, 0.6507, 0.6638, 0.6667, 0.6512, 0.6666, 0.6512, 0.6507, 0.6027, 0.6422, 0.5994, 0.636, 0.7976, 0.6592, 0.8005, 0.6578, 0.7816, 0.6628, 0.7691, 0.6625, 0.7292, 0.6645, 0.7133, 0.6867, 0.7109, 0.7091, 0.7121, 0.7106, 0.7263, 0.7006, 0.7858, 0.6908, 0.7937, 0.6799, 0.7082, 0.7119, 0.7109, 0.7091, 0.7133, 0.6867, 0.895, 0.6106, 0.909, 0.6207, 0.9056, 0.6216, 0.9139, 0.6189, 0.9168, 0.6245, 0.9241, 0.6157, 0.9274, 0.6187, 0.9251, 0.6545, 0.9213, 0.6513, 0.9191, 0.6537, 0.9159, 0.6536, 0.9015, 0.6528, 0.8859, 0.6504, 0.818, 0.6535, 0.8045, 0.6592, 0.7976, 0.6592, 0.8005, 0.6578, 0.7816, 0.6628, 0.7822, 0.6483, 0.7824, 0.6476, 0.7836, 0.6162, 0.784, 0.6095, 0.8038, 0.6135, 0.8208, 0.6127, 0.821, 0.6164, 0.8805, 0.6184, 0.881, 0.616, 0.8876, 0.6192, 0.8905, 0.6177, 0.8933, 0.6165, 0.812, 0.5958, 0.8133, 0.6, 0.8251, 0.6056, 0.8251, 0.5983, 0.8244, 0.5931, 0.8243, 0.5921, 0.8224, 0.5869, 0.8094, 0.5839, 0.8091, 0.5889, 0.8094, 0.5901, 0.8251, 0.5983, 0.913, 0.5939, 0.9119, 0.5876, 0.8244, 0.5931, 0.7828, 0.6498, 0.7249, 0.6367, 0.7238, 0.6466, 0.7185, 0.6461, 0.72, 0.5995, 0.7263, 0.5993, 0.7254, 0.6045, 0.7836, 0.6162, 0.7824, 0.6476, 0.7135, 0.6451, 0.7137, 0.6407, 0.7135, 0.5739, 0.7205, 0.5841, 0.7204, 0.5937, 0.72, 0.5995, 0.7185, 0.6461, 0.366, 0.5219, 0.3665, 0.5136, 0.3574, 0.4832, 0.3591, 0.4457, 0.3628, 0.4471, 0.3605, 0.474, 0.3689, 0.498, 0.3862, 0.5245, 0.3677, 0.5327, 0.3667, 0.5346, 0.5702, 0.2696, 0.5523, 0.314, 0.5219, 0.3527, 0.5131, 0.4079, 0.5095, 0.4587, 0.4932, 0.5366, 0.4936, 0.5632, 0.4923, 0.5625, 0.4436, 0.5267, 0.4378, 0.4993, 0.4375, 0.4722, 0.4413, 0.4145, 0.4455, 0.3669, 0.4553, 0.3024, 0.4668, 0.2492, 0.4817, 0.1969, 0.4973, 0.1498, 0.5145, 0.1047, 0.5289, 0.0703, 0.5955, 0.2163, 0.5974, 0.2142, 0.2132, 0.5741, 0.2007, 0.582, 0.1926, 0.5903, 0.1831, 0.5989, 0.09487, 0.5941, 0.06358, 0.5927, 0.05422, 0.5849, 0.05299, 0.5792, 0.04968, 0.5787, 0.04851, 0.5691, 0.04979, 0.5401, 0.0511, 0.5038, 0.05163, 0.4746, 0.05216, 0.3972, 0.05372, 0.3911, 0.05848, 0.3908, 0.06045, 0.381, 0.07367, 0.3795, 0.2885, 0.5474, 0.2897, 0.5455, 0.2785, 0.6526, 0.361, 0.5404, 0.2897, 0.5455, 0.2885, 0.5474, 0.276, 0.5491, 0.2727, 0.5407, 0.2706, 0.5439, 0.2696, 0.5232, 0.2915, 0.5034, 0.2957, 0.4472, 0.2756, 0.3386, 0.2763, 0.3272, 0.2776, 0.3158, 0.289, 0.3016, 0.3081, 0.2938, 0.3117, 0.3022, 0.3121, 0.3257, 0.3442, 0.4686, 0.3538, 0.488, 0.3581, 0.4915, 0.3626, 0.5145, 0.3603, 0.5137, 0.424, 0.4717, 0.4275, 0.4618, 0.428, 0.449, 0.4262, 0.4238, 0.4275, 0.4225, 0.4331, 0.5012, 0.4378, 0.4993, 0.4436, 0.5267, 0.4429, 0.5271, 0.4356, 0.5216, 0.4125, 0.5241, 0.4084, 0.4714, 0.4097, 0.4749, 0.4098, 0.4744, 0.3461, 0.4712, 0.3491, 0.4597, 0.3583, 0.4553, 0.3807, 0.4473, 0.4009, 0.4451, 0.4049, 0.4491, 0.4079, 0.4577, 0.4098, 0.4744, 0.4097, 0.4749, 0.4084, 0.4714, 0.4087, 0.4717, 0.4076, 0.4724, 0.4062, 0.4568, 0.4014, 0.4506, 0.3973, 0.4491, 0.3878, 0.4504, 0.3818, 0.4517, 0.3769, 0.4531, 0.3721, 0.4551, 0.3671, 0.4558, 0.3629, 0.4577, 0.3575, 0.4602, 0.3545, 0.4613, 0.3513, 0.4636, 0.3498, 0.4679, 0.3484, 0.4726, 0.3481, 0.4879, 0.3461, 0.4885, 0.5846, 0.6822, 0.5847, 0.6825, 0.5789, 0.7117, 0.5563, 0.7205, 0.557, 0.7241, 0.5526, 0.7259, 0.5516, 0.7223, 0.547, 0.7204, 0.5447, 0.7279, 0.5286, 0.7268, 0.5283, 0.7307, 0.5223, 0.7329, 0.5227, 0.741, 0.5244, 0.7422, 0.5254, 0.7368, 0.5446, 0.7332, 0.5446, 0.7346, 0.5473, 0.7386, 0.5507, 0.7382, 0.5528, 0.736, 0.5533, 0.7317, 0.5605, 0.7315, 0.5693, 0.727, 0.5771, 0.7279, 0.5792, 0.7262, 0.5862, 0.7232, 0.5897, 0.7165, 0.5894, 0.7123, 0.5885, 0.7094, 0.5438, 0.5613, 0.5541, 0.5498, 0.5573, 0.5458, 0.567, 0.5444, 0.5868, 0.5641, 0.5932, 0.637, 0.5897, 0.6825, 0.5846, 0.6822, 0.5847, 0.6825, 0.5789, 0.7117, 0.5563, 0.7205, 0.557, 0.7241, 0.5526, 0.7259, 0.5516, 0.7223, 0.547, 0.7204, 0.5242, 0.7224, 0.5237, 0.7159, 0.5253, 0.7129, 0.4936, 0.5632, 0.5438, 0.5613, 0.5253, 0.7129, 0.5237, 0.7159, 0.4184, 0.7098, 0.3187, 0.7131, 0.2996, 0.6877, 0.2953, 0.6878, 0.2881, 0.6826, 0.2871, 0.6775, 0.2901, 0.6723, 0.2852, 0.6647, 0.2842, 0.6609, 0.2836, 0.6503, 0.2785, 0.6526, 0.2897, 0.5455, 0.361, 0.5404, 0.3667, 0.5346, 0.3677, 0.5327, 0.3862, 0.5245, 0.4084, 0.5165, 0.4125, 0.5241, 0.4356, 0.5216, 0.4429, 0.5271, 0.4436, 0.5267, 0.4923, 0.5625, 0.7109, 0.6974, 0.7048, 0.7134, 0.7048, 0.7134, 0.7109, 0.6974, 0.2836, 0.6503, 0.2785, 0.6526, 0.2785, 0.6526, 0.2836, 0.6503, 0.5533, 0.7317, 0.5605, 0.7315, 0.5605, 0.7315, 0.5533, 0.7317, 0.9113, 0.7119, 0.9019, 0.7104, 0.9019, 0.7104, 0.9113, 0.7119, 0.6613, 0.6441, 0.6625, 0.6501, 0.6625, 0.6501, 0.6613, 0.6441, 0.4062, 0.4568, 0.4014, 0.4506, 0.4014, 0.4506, 0.4062, 0.4568, 0.5131, 0.4079, 0.5095, 0.4587, 0.5095, 0.4587, 0.5131, 0.4079, 0.4413, 0.4145, 0.4455, 0.3669, 0.4455, 0.3669, 0.4413, 0.4145, 0.2756, 0.3386, 0.2763, 0.3272, 0.2763, 0.3272, 0.2756, 0.3386, 0.2785, 0.6526, 0.2132, 0.5741, 0.2132, 0.5741, 0.2785, 0.6526, 0.5528, 0.736, 0.5533, 0.7317, 0.5533, 0.7317, 0.5528, 0.736, 0.7292, 0.6645, 0.7133, 0.6867, 0.7133, 0.6867, 0.7292, 0.6645, 0.9019, 0.7104, 0.8898, 0.6556, 0.8898, 0.6556, 0.9019, 0.7104, 0.651, 0.6424, 0.6608, 0.6423, 0.6608, 0.6423, 0.651, 0.6424, 0.4076, 0.4724, 0.4062, 0.4568, 0.4062, 0.4568, 0.4076, 0.4724, 0.5095, 0.4587, 0.4932, 0.5366, 0.4932, 0.5366, 0.5095, 0.4587, 0.4455, 0.3669, 0.4553, 0.3024, 0.4553, 0.3024, 0.4455, 0.3669, 0.5955, 0.2163, 0.5974, 0.2142, 0.5974, 0.2142, 0.5955, 0.2163, 0.2763, 0.3272, 0.2776, 0.3158, 0.2776, 0.3158, 0.2763, 0.3272, 0.6608, 0.6423, 0.6613, 0.6441, 0.6613, 0.6441, 0.6608, 0.6423, 0.2132, 0.5741, 0.2007, 0.582, 0.2007, 0.582, 0.2132, 0.5741, 0.5507, 0.7382, 0.5528, 0.736, 0.5528, 0.736, 0.5507, 0.7382, 0.8898, 0.6556, 0.8859, 0.6504, 0.8859, 0.6504, 0.8898, 0.6556, 0.6238, 0.6358, 0.651, 0.6424, 0.651, 0.6424, 0.6238, 0.6358, 0.4087, 0.4717, 0.4076, 0.4724, 0.4076, 0.4724, 0.4087, 0.4717, 0.4932, 0.5366, 0.4936, 0.5632, 0.4936, 0.5632, 0.4932, 0.5366, 0.4553, 0.3024, 0.4668, 0.2492, 0.4668, 0.2492, 0.4553, 0.3024, 0.2776, 0.3158, 0.289, 0.3016, 0.289, 0.3016, 0.2776, 0.3158, 0.2007, 0.582, 0.1926, 0.5903, 0.1926, 0.5903, 0.2007, 0.582, 0.5473, 0.7386, 0.5507, 0.7382, 0.5507, 0.7382, 0.5473, 0.7386, 0.7204, 0.5937, 0.72, 0.5995, 0.72, 0.5995, 0.7204, 0.5937, 0.8859, 0.6504, 0.818, 0.6535, 0.818, 0.6535, 0.8859, 0.6504, 0.594, 0.6405, 0.6238, 0.6358, 0.6238, 0.6358, 0.594, 0.6405, 0.4084, 0.4714, 0.4087, 0.4717, 0.4087, 0.4717, 0.4084, 0.4714, 0.4936, 0.5632, 0.5438, 0.5613, 0.5438, 0.5613, 0.4936, 0.5632, 0.4668, 0.2492, 0.4817, 0.1969, 0.4817, 0.1969, 0.4668, 0.2492, 0.289, 0.3016, 0.3081, 0.2938, 0.3081, 0.2938, 0.289, 0.3016, 0.0, 0.0, 0.0, 0.0, 0.0, 0.0, 0.0, 0.0, 0.1926, 0.5903, 0.1831, 0.5989, 0.1831, 0.5989, 0.1926, 0.5903, 0.5446, 0.7346, 0.5473, 0.7386, 0.5473, 0.7386, 0.5446, 0.7346, 0.72, 0.5995, 0.7263, 0.5993, 0.7263, 0.5993, 0.72, 0.5995, 0.818, 0.6535, 0.8045, 0.6592, 0.8045, 0.6592, 0.818, 0.6535, 0.5932, 0.637, 0.594, 0.6405, 0.594, 0.6405, 0.5932, 0.637, 0.4817, 0.1969, 0.4973, 0.1498, 0.4973, 0.1498, 0.4817, 0.1969, 0.5438, 0.5613, 0.5541, 0.5498, 0.5541, 0.5498, 0.5438, 0.5613, 0.3081, 0.2938, 0.3117, 0.3022, 0.3117, 0.3022, 0.3081, 0.2938, 0.5868, 0.5641, 0.7022, 0.5724, 0.7022, 0.5724, 0.5868, 0.5641, 0.1831, 0.5989, 0.09487, 0.5941, 0.09487, 0.5941, 0.1831, 0.5989, 0.5446, 0.7332, 0.5446, 0.7346, 0.5446, 0.7346, 0.5446, 0.7332, 0.7263, 0.5993, 0.7254, 0.6045, 0.7254, 0.6045, 0.7263, 0.5993, 0.5994, 0.636, 0.5932, 0.637, 0.5932, 0.637, 0.5994, 0.636, 0.8045, 0.6592, 0.7976, 0.6592, 0.7976, 0.6592, 0.8045, 0.6592, 0.4973, 0.1498, 0.5145, 0.1047, 0.5145, 0.1047, 0.4973, 0.1498, 0.5541, 0.5498, 0.5573, 0.5458, 0.5573, 0.5458, 0.5541, 0.5498, 0.0, 0.0, 0.0, 0.0, 0.0, 0.0, 0.0, 0.0, 0.3117, 0.3022, 0.3121, 0.3257, 0.3121, 0.3257, 0.3117, 0.3022, 0.7022, 0.5724, 0.7135, 0.5739, 0.7135, 0.5739, 0.7022, 0.5724, 0.09487, 0.5941, 0.06358, 0.5927, 0.06358, 0.5927, 0.09487, 0.5941, 0.7254, 0.6045, 0.7836, 0.6162, 0.7836, 0.6162, 0.7254, 0.6045, 0.5254, 0.7368, 0.5446, 0.7332, 0.5446, 0.7332, 0.5254, 0.7368, 0.6027, 0.6422, 0.5994, 0.636, 0.5994, 0.636, 0.6027, 0.6422, 0.7937, 0.6799, 0.7976, 0.6592, 0.7976, 0.6592, 0.7937, 0.6799, 0.5145, 0.1047, 0.5289, 0.0703, 0.5289, 0.0703, 0.5145, 0.1047, 0.5573, 0.5458, 0.567, 0.5444, 0.567, 0.5444, 0.5573, 0.5458, 0.3121, 0.3257, 0.3442, 0.4686, 0.3442, 0.4686, 0.3121, 0.3257, 0.06358, 0.5927, 0.05422, 0.5849, 0.05422, 0.5849, 0.06358, 0.5927, 0.7836, 0.6162, 0.784, 0.6095, 0.784, 0.6095, 0.7836, 0.6162, 0.5244, 0.7422, 0.5254, 0.7368, 0.5254, 0.7368, 0.5244, 0.7422, 0.6512, 0.6507, 0.6027, 0.6422, 0.6027, 0.6422, 0.6512, 0.6507, 0.7858, 0.6908, 0.7937, 0.6799, 0.7937, 0.6799, 0.7858, 0.6908, 0.0, 0.0, 0.0, 0.0, 0.0, 0.0, 0.567, 0.5444, 0.5289, 0.0703, 0.5955, 0.2163, 0.5955, 0.2163, 0.5289, 0.0703, 0.3442, 0.4686, 0.3538, 0.488, 0.3538, 0.488, 0.3442, 0.4686, 0.05422, 0.5849, 0.05299, 0.5792, 0.05299, 0.5792, 0.05422, 0.5849, 0.784, 0.6095, 0.8038, 0.6135, 0.8038, 0.6135, 0.784, 0.6095, 0.5227, 0.741, 0.5244, 0.7422, 0.5244, 0.7422, 0.5227, 0.741, 0.7263, 0.7006, 0.7858, 0.6908, 0.7858, 0.6908, 0.7263, 0.7006, 0.6512, 0.6666, 0.6512, 0.6507, 0.6512, 0.6507, 0.6512, 0.6666, 0.0, 0.0, 0.0, 0.0, 0.0, 0.0, 0.0, 0.0, 0.3581, 0.4915, 0.3626, 0.5145, 0.3626, 0.5145, 0.3581, 0.4915, 0.3538, 0.488, 0.3581, 0.4915, 0.3581, 0.4915, 0.3538, 0.488, 0.7082, 0.7119, 0.7109, 0.7091, 0.7109, 0.7091, 0.7082, 0.7119, 0.05299, 0.5792, 0.04968, 0.5787, 0.04968, 0.5787, 0.05299, 0.5792, 0.5223, 0.7329, 0.5227, 0.741, 0.5227, 0.741, 0.5223, 0.7329, 0.812, 0.5958, 0.8133, 0.6, 0.8133, 0.6, 0.812, 0.5958, 0.7121, 0.7106, 0.7263, 0.7006, 0.7263, 0.7006, 0.7121, 0.7106, 0.6638, 0.6667, 0.6512, 0.6666, 0.6512, 0.6666, 0.6638, 0.6667, 0.0, 0.0, 0.0, 0.0, 0.0, 0.0, 0.0, 0.0, 0.3626, 0.5145, 0.3603, 0.5137, 0.3603, 0.5137, 0.3626, 0.5145, 0.3461, 0.4885, 0.3461, 0.4712, 0.3461, 0.4712, 0.3461, 0.4885, 0.7133, 0.6867, 0.7082, 0.7119, 0.7082, 0.7119, 0.7133, 0.6867, 0.04968, 0.5787, 0.04851, 0.5691, 0.04851, 0.5691, 0.04968, 0.5787, 0.5283, 0.7307, 0.5223, 0.7329, 0.5223, 0.7329, 0.5283, 0.7307, 0.0, 0.0, 0.0, 0.0, 0.0, 0.0, 0.812, 0.5958, 0.7109, 0.7091, 0.7121, 0.7106, 0.7121, 0.7106, 0.7109, 0.7091, 0.6687, 0.6507, 0.6638, 0.6667, 0.6638, 0.6667, 0.6687, 0.6507, 0.8094, 0.5901, 0.7205, 0.5841, 0.7205, 0.5841, 0.8094, 0.5901, 0.3603, 0.5137, 0.361, 0.5404, 0.361, 0.5404, 0.3603, 0.5137, 0.3461, 0.4712, 0.3491, 0.4597, 0.3491, 0.4597, 0.3461, 0.4712, 0.8933, 0.6165, 0.895, 0.6106, 0.895, 0.6106, 0.8933, 0.6165, 0.04851, 0.5691, 0.04979, 0.5401, 0.04979, 0.5401, 0.04851, 0.5691, 0.5286, 0.7268, 0.5283, 0.7307, 0.5283, 0.7307, 0.5286, 0.7268, 0.0, 0.0, 0.0, 0.0, 0.0, 0.0, 0.812, 0.5958, 0.0, 0.0, 0.7048, 0.7134, 0.0, 0.0, 0.7109, 0.7091, 0.6825, 0.6501, 0.6687, 0.6507, 0.6687, 0.6507, 0.6825, 0.6501, 0.0, 0.0, 0.0, 0.0, 0.0, 0.0, 0.8094, 0.5901, 0.361, 0.5404, 0.3667, 0.5346, 0.3667, 0.5346, 0.361, 0.5404, 0.3491, 0.4597, 0.3583, 0.4553, 0.3583, 0.4553, 0.3491, 0.4597, 0.7822, 0.6483, 0.7824, 0.6476, 0.7824, 0.6476, 0.7822, 0.6483, 0.04979, 0.5401, 0.0511, 0.5038, 0.0511, 0.5038, 0.04979, 0.5401, 0.5447, 0.7279, 0.5286, 0.7268, 0.5286, 0.7268, 0.5447, 0.7279, 0.7048, 0.7134, 0.6611, 0.7213, 0.6611, 0.7213, 0.7048, 0.7134, 0.6822, 0.6495, 0.6825, 0.6501, 0.6825, 0.6501, 0.6822, 0.6495, 0.567, 0.5444, 0.5868, 0.5641, 0.5868, 0.5641, 0.567, 0.5444, 0.8224, 0.5869, 0.8094, 0.5839, 0.8094, 0.5839, 0.8224, 0.5869, 0.3667, 0.5346, 0.366, 0.5219, 0.366, 0.5219, 0.3667, 0.5346, 0.3481, 0.4879, 0.3461, 0.4885, 0.3461, 0.4885, 0.3481, 0.4879, 0.3583, 0.4553, 0.3807, 0.4473, 0.3807, 0.4473, 0.3583, 0.4553, 0.8251, 0.6056, 0.8251, 0.5983, 0.8251, 0.5983, 0.8251, 0.6056, 0.0511, 0.5038, 0.05163, 0.4746, 0.05163, 0.4746, 0.0511, 0.5038, 0.547, 0.7204, 0.5447, 0.7279, 0.5447, 0.7279, 0.547, 0.7204, 0.8038, 0.6135, 0.8208, 0.6127, 0.8208, 0.6127, 0.8038, 0.6135, 0.6611, 0.7213, 0.5998, 0.721, 0.5998, 0.721, 0.6611, 0.7213, 0.6886, 0.6422, 0.6822, 0.6495, 0.6822, 0.6495, 0.6886, 0.6422, 0.0, 0.0, 0.0, 0.0, 0.0, 0.0, 0.8224, 0.5869, 0.366, 0.5219, 0.3665, 0.5136, 0.3665, 0.5136, 0.366, 0.5219, 0.3484, 0.4726, 0.3481, 0.4879, 0.3481, 0.4879, 0.3484, 0.4726, 0.3807, 0.4473, 0.4009, 0.4451, 0.4009, 0.4451, 0.3807, 0.4473, 0.8133, 0.6, 0.8251, 0.6056, 0.8251, 0.6056, 0.8133, 0.6, 0.05163, 0.4746, 0.05216, 0.3972, 0.05216, 0.3972, 0.05163, 0.4746, 0.547, 0.7204, 0.5242, 0.7224, 0.5242, 0.7224, 0.547, 0.7204, 0.8208, 0.6127, 0.821, 0.6164, 0.821, 0.6164, 0.8208, 0.6127, 0.5998, 0.721, 0.5957, 0.7174, 0.5957, 0.7174, 0.5998, 0.721, 0.7137, 0.6407, 0.6886, 0.6422, 0.6886, 0.6422, 0.7137, 0.6407, 0.0, 0.0, 0.895, 0.6106, 0.0, 0.0, 0.0, 0.0, 0.3665, 0.5136, 0.3574, 0.4832, 0.3574, 0.4832, 0.3665, 0.5136, 0.3498, 0.4679, 0.3484, 0.4726, 0.3484, 0.4726, 0.3498, 0.4679, 0.4009, 0.4451, 0.4049, 0.4491, 0.4049, 0.4491, 0.4009, 0.4451, 0.05216, 0.3972, 0.05372, 0.3911, 0.05372, 0.3911, 0.05216, 0.3972, 0.5242, 0.7224, 0.5237, 0.7159, 0.5237, 0.7159, 0.5242, 0.7224, 0.821, 0.6164, 0.8805, 0.6184, 0.8805, 0.6184, 0.821, 0.6164, 0.5957, 0.7174, 0.593, 0.7155, 0.593, 0.7155, 0.5957, 0.7174, 0.7135, 0.6451, 0.7137, 0.6407, 0.7137, 0.6407, 0.7135, 0.6451, 0.895, 0.6106, 0.909, 0.6207, 0.909, 0.6207, 0.895, 0.6106, 0.3574, 0.4832, 0.3591, 0.4457, 0.3591, 0.4457, 0.3574, 0.4832, 0.3513, 0.4636, 0.3498, 0.4679, 0.3498, 0.4679, 0.3513, 0.4636, 0.4049, 0.4491, 0.4079, 0.4577, 0.4079, 0.4577, 0.4049, 0.4491, 0.8244, 0.5931, 0.8243, 0.5921, 0.8243, 0.5921, 0.8244, 0.5931, 0.05372, 0.3911, 0.05848, 0.3908, 0.05848, 0.3908, 0.05372, 0.3911, 0.5237, 0.7159, 0.4184, 0.7098, 0.4184, 0.7098, 0.5237, 0.7159, 0.8805, 0.6184, 0.881, 0.616, 0.881, 0.616, 0.8805, 0.6184, 0.593, 0.7155, 0.5897, 0.6825, 0.5897, 0.6825, 0.593, 0.7155, 0.6625, 0.6501, 0.7137, 0.6452, 0.7137, 0.6452, 0.6625, 0.6501, 0.909, 0.6207, 0.9056, 0.6216, 0.9056, 0.6216, 0.909, 0.6207, 0.3591, 0.4457, 0.3628, 0.4471, 0.3628, 0.4471, 0.3591, 0.4457, 0.3545, 0.4613, 0.3513, 0.4636, 0.3513, 0.4636, 0.3545, 0.4613, 0.4079, 0.4577, 0.4098, 0.4744, 0.4098, 0.4744, 0.4079, 0.4577, 0.8243, 0.5921, 0.8224, 0.5869, 0.8224, 0.5869, 0.8243, 0.5921, 0.05848, 0.3908, 0.06045, 0.381, 0.06045, 0.381, 0.05848, 0.3908, 0.4184, 0.7098, 0.3187, 0.7131, 0.3187, 0.7131, 0.4184, 0.7098, 0.881, 0.616, 0.8876, 0.6192, 0.8876, 0.6192, 0.881, 0.616, 0.5897, 0.6825, 0.5846, 0.6822, 0.5846, 0.6822, 0.5897, 0.6825, 0.0, 0.0, 0.0, 0.0, 0.0, 0.0, 0.5932, 0.637, 0.9056, 0.6216, 0.9139, 0.6189, 0.9139, 0.6189, 0.9056, 0.6216, 0.3628, 0.4471, 0.3605, 0.474, 0.3605, 0.474, 0.3628, 0.4471, 0.3575, 0.4602, 0.3545, 0.4613, 0.3545, 0.4613, 0.3575, 0.4602, 0.4098, 0.4744, 0.424, 0.4717, 0.424, 0.4717, 0.4098, 0.4744, 0.8094, 0.5839, 0.8091, 0.5889, 0.8091, 0.5889, 0.8094, 0.5839, 0.06045, 0.381, 0.07367, 0.3795, 0.07367, 0.3795, 0.06045, 0.381, 0.3187, 0.7131, 0.2996, 0.6877, 0.2996, 0.6877, 0.3187, 0.7131, 0.8876, 0.6192, 0.8905, 0.6177, 0.8905, 0.6177, 0.8876, 0.6192, 0.5885, 0.7094, 0.5846, 0.6822, 0.5846, 0.6822, 0.5885, 0.7094, 0.3605, 0.474, 0.3689, 0.498, 0.3689, 0.498, 0.3605, 0.474, 0.9139, 0.6189, 0.9168, 0.6245, 0.9168, 0.6245, 0.9139, 0.6189, 0.3629, 0.4577, 0.3575, 0.4602, 0.3575, 0.4602, 0.3629, 0.4577, 0.424, 0.4717, 0.4275, 0.4618, 0.4275, 0.4618, 0.424, 0.4717, 0.8091, 0.5889, 0.8094, 0.5901, 0.8094, 0.5901, 0.8091, 0.5889, 0.07367, 0.3795, 0.2885, 0.5474, 0.2885, 0.5474, 0.07367, 0.3795, 0.8905, 0.6177, 0.8933, 0.6165, 0.8933, 0.6165, 0.8905, 0.6177, 0.2996, 0.6877, 0.2953, 0.6878, 0.2953, 0.6878, 0.2996, 0.6877, 0.5894, 0.7123, 0.5885, 0.7094, 0.5885, 0.7094, 0.5894, 0.7123, 0.3689, 0.498, 0.3862, 0.5245, 0.3862, 0.5245, 0.3689, 0.498, 0.9168, 0.6245, 0.9241, 0.6157, 0.9241, 0.6157, 0.9168, 0.6245, 0.3671, 0.4558, 0.3629, 0.4577, 0.3629, 0.4577, 0.3671, 0.4558, 0.4275, 0.4618, 0.428, 0.449, 0.428, 0.449, 0.4275, 0.4618, 0.9119, 0.5876, 0.8244, 0.5931, 0.8244, 0.5931, 0.9119, 0.5876, 0.2885, 0.5474, 0.276, 0.5491, 0.276, 0.5491, 0.2885, 0.5474, 0.8251, 0.5983, 0.913, 0.5939, 0.913, 0.5939, 0.8251, 0.5983, 0.2953, 0.6878, 0.2881, 0.6826, 0.2881, 0.6826, 0.2953, 0.6878, 0.7137, 0.6452, 0.7109, 0.6974, 0.7109, 0.6974, 0.7137, 0.6452, 0.5897, 0.7165, 0.5894, 0.7123, 0.5894, 0.7123, 0.5897, 0.7165, 0.3862, 0.5245, 0.4084, 0.5165, 0.4084, 0.5165, 0.3862, 0.5245, 0.9241, 0.6157, 0.9274, 0.6187, 0.9274, 0.6187, 0.9241, 0.6157, 0.3721, 0.4551, 0.3671, 0.4558, 0.3671, 0.4558, 0.3721, 0.4551, 0.428, 0.449, 0.4262, 0.4238, 0.4262, 0.4238, 0.428, 0.449, 0.7824, 0.6476, 0.7828, 0.6498, 0.7828, 0.6498, 0.7824, 0.6476, 0.276, 0.5491, 0.2727, 0.5407, 0.2727, 0.5407, 0.276, 0.5491, 0.0, 0.0, 0.8243, 0.5921, 0.0, 0.0, 0.8251, 0.5983, 0.2881, 0.6826, 0.2871, 0.6775, 0.2871, 0.6775, 0.2881, 0.6826, 0.5862, 0.7232, 0.5897, 0.7165, 0.5897, 0.7165, 0.5862, 0.7232, 0.7816, 0.6628, 0.7822, 0.6483, 0.7822, 0.6483, 0.7816, 0.6628, 0.9274, 0.6187, 0.9251, 0.6545, 0.9251, 0.6545, 0.9274, 0.6187, 0.4084, 0.5165, 0.4125, 0.5241, 0.4125, 0.5241, 0.4084, 0.5165, 0.3769, 0.4531, 0.3721, 0.4551, 0.3721, 0.4551, 0.3769, 0.4531, 0.4262, 0.4238, 0.4275, 0.4225, 0.4275, 0.4225, 0.4262, 0.4238, 0.7238, 0.6466, 0.7185, 0.6461, 0.7185, 0.6461, 0.7238, 0.6466, 0.2727, 0.5407, 0.2706, 0.5439, 0.2706, 0.5439, 0.2727, 0.5407, 0.2871, 0.6775, 0.2901, 0.6723, 0.2901, 0.6723, 0.2871, 0.6775, 0.913, 0.5939, 0.9119, 0.5876, 0.9119, 0.5876, 0.913, 0.5939, 0.5792, 0.7262, 0.5862, 0.7232, 0.5862, 0.7232, 0.5792, 0.7262, 0.7816, 0.6628, 0.7691, 0.6625, 0.7691, 0.6625, 0.7816, 0.6628, 0.9251, 0.6545, 0.9213, 0.6513, 0.9213, 0.6513, 0.9251, 0.6545, 0.4125, 0.5241, 0.4084, 0.4714, 0.4084, 0.4714, 0.4125, 0.5241, 0.3818, 0.4517, 0.3769, 0.4531, 0.3769, 0.4531, 0.3818, 0.4517, 0.5974, 0.2142, 0.5702, 0.2696, 0.5702, 0.2696, 0.5974, 0.2142, 0.4275, 0.4225, 0.4331, 0.5012, 0.4331, 0.5012, 0.4275, 0.4225, 0.7185, 0.6461, 0.7135, 0.6451, 0.7135, 0.6451, 0.7185, 0.6461, 0.2706, 0.5439, 0.2696, 0.5232, 0.2696, 0.5232, 0.2706, 0.5439, 0.2901, 0.6723, 0.2852, 0.6647, 0.2852, 0.6647, 0.2901, 0.6723, 0.5771, 0.7279, 0.5792, 0.7262, 0.5792, 0.7262, 0.5771, 0.7279, 0.7828, 0.6498, 0.7249, 0.6367, 0.7249, 0.6367, 0.7828, 0.6498, 0.9213, 0.6513, 0.9191, 0.6537, 0.9191, 0.6537, 0.9213, 0.6513, 0.3878, 0.4504, 0.3818, 0.4517, 0.3818, 0.4517, 0.3878, 0.4504, 0.5702, 0.2696, 0.5523, 0.314, 0.5523, 0.314, 0.5702, 0.2696, 0.4331, 0.5012, 0.4378, 0.4993, 0.4378, 0.4993, 0.4331, 0.5012, 0.7135, 0.5739, 0.7205, 0.5841, 0.7205, 0.5841, 0.7135, 0.5739, 0.2696, 0.5232, 0.2915, 0.5034, 0.2915, 0.5034, 0.2696, 0.5232, 0.7204, 0.5937, 0.812, 0.5958, 0.812, 0.5958, 0.7204, 0.5937, 0.2852, 0.6647, 0.2842, 0.6609, 0.2842, 0.6609, 0.2852, 0.6647, 0.5693, 0.727, 0.5771, 0.7279, 0.5771, 0.7279, 0.5693, 0.727, 0.7249, 0.6367, 0.7238, 0.6466, 0.7238, 0.6466, 0.7249, 0.6367, 0.9191, 0.6537, 0.9159, 0.6536, 0.9159, 0.6536, 0.9191, 0.6537, 0.3973, 0.4491, 0.3878, 0.4504, 0.3878, 0.4504, 0.3973, 0.4491, 0.5523, 0.314, 0.5219, 0.3527, 0.5219, 0.3527, 0.5523, 0.314, 0.4378, 0.4993, 0.4375, 0.4722, 0.4375, 0.4722, 0.4378, 0.4993, 0.2915, 0.5034, 0.2957, 0.4472, 0.2957, 0.4472, 0.2915, 0.5034, 0.2842, 0.6609, 0.2836, 0.6503, 0.2836, 0.6503, 0.2842, 0.6609, 0.5605, 0.7315, 0.5693, 0.727, 0.5693, 0.727, 0.5605, 0.7315, 0.7691, 0.6625, 0.7292, 0.6645, 0.7292, 0.6645, 0.7691, 0.6625, 0.9159, 0.6536, 0.9113, 0.7119, 0.9113, 0.7119, 0.9159, 0.6536, 0.4014, 0.4506, 0.3973, 0.4491, 0.3973, 0.4491, 0.4014, 0.4506, 0.5219, 0.3527, 0.5131, 0.4079, 0.5131, 0.4079, 0.5219, 0.3527, 0.4375, 0.4722, 0.4413, 0.4145, 0.4413, 0.4145, 0.4375, 0.4722, 0.2957, 0.4472, 0.2756, 0.3386, 0.2756, 0.3386, 0.2957, 0.4472])
me_cube.materials.append(mat_material)
me_cube.use_remesh_preserve_volume = False
me_cube.use_remesh_preserve_attributes = False
me_cube.use_mirror_vertex_groups = False
me_cube.update()

# ---- objects
ob_cube = bpy.data.objects.new('Cube', me_cube)
ob_lamp = bpy.data.objects.new('Lamp', light_lamp)
ob_camera = bpy.data.objects.new('Camera', cam_camera)

# ---- transforms, parenting, visibility, modifiers, constraints
ob_cube.location = (0.0, 0.0, 0.0)
ob_cube.lock_rotations_4d = False
ob_cube.empty_display_type = 'ARROWS'
ob_cube.lineart.crease_threshold = 0.0
_m = ob_cube.modifiers.new('Triangulate', 'TRIANGULATE')
_m.quad_method = 'BEAUTY'
ob_lamp.location = (4.076, 1.005, 5.904)
ob_lamp.rotation_euler = (0.6503, 0.05522, 1.866)
ob_lamp.lock_rotations_4d = False
ob_lamp.empty_display_type = 'ARROWS'
ob_lamp.color = (0.0, 0.0, 0.0, 0.0)
ob_lamp.lineart.crease_threshold = 0.0
ob_camera.location = (7.481, -6.508, 5.344)
ob_camera.rotation_euler = (1.109, 0.01082, 0.8149)
ob_camera.lock_rotations_4d = False
ob_camera.empty_display_type = 'ARROWS'
ob_camera.color = (0.0, 0.0, 0.0, 0.0)
ob_camera.display_type = 'WIRE'
ob_camera.lineart.crease_threshold = 0.0

# ---- collection membership
col_collection_1.objects.link(ob_cube)
col_collection_1.objects.link(ob_lamp)
col_collection_1.objects.link(ob_camera)

# ---- scene / render settings (as saved in the file)
scene.camera = ob_camera
scene.frame_start = 1; scene.frame_end = 1; scene.frame_set(1)
scene.render.engine = 'BLENDER_EEVEE_NEXT'
scene.render.image_settings.compression = 90
scene.render.resolution_percentage = 50
scene.render.dither_intensity = 0.0
scene.cycles.use_denoising = False
scene.cycles.samples = 10
scene.cycles.sampling_pattern = 'TABULATED_SOBOL'
scene.cycles.light_sampling_threshold = 0.0
scene.cycles.use_adaptive_sampling = False
scene.cycles.use_light_tree = False
scene.cycles.blur_glossy = 0.0
scene.cycles.volume_bounces = 1
scene.cycles.pixel_filter_type = 'GAUSSIAN'
scene.cycles.sample_clamp_indirect = 0.0
scene.view_settings.view_transform = 'Standard'
bpy.context.view_layer.update()
